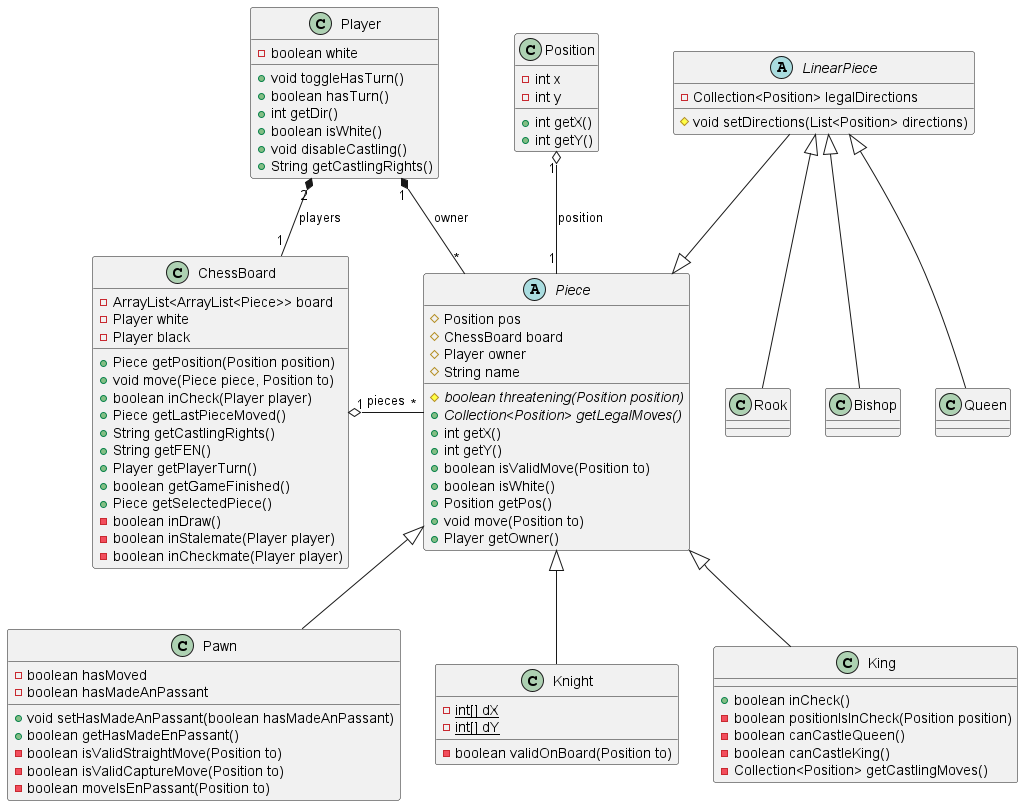

The diagram above was rendered by PlantUML. Its source (embedded in the PNG):
@startuml classdiagram

class ChessBoard {
    -ArrayList<ArrayList<Piece>> board
    -Player white
    -Player black

    +Piece getPosition(Position position)
    +void move(Piece piece, Position to)
    +boolean inCheck(Player player)
    +Piece getLastPieceMoved()
    +String getCastlingRights()
    +String getFEN()
    +Player getPlayerTurn()
    +boolean getGameFinished()
    +Piece getSelectedPiece()
    -boolean inDraw()
    -boolean inStalemate(Player player)
    -boolean inCheckmate(Player player)
}

class Position {
    -int x
    -int y
    +int getX()
    +int getY()
}

class Player {
    -boolean white

    +void toggleHasTurn()
    +boolean hasTurn()
    +int getDir()
    +boolean isWhite()
    +void disableCastling()
    +String getCastlingRights()
}

abstract class Piece {
    #Position pos
    #ChessBoard board
    #Player owner
    #String name

    #{abstract} boolean threatening(Position position)
    +{abstract} Collection<Position> getLegalMoves()
    +int getX()
    +int getY()
    +boolean isValidMove(Position to)
    +boolean isWhite()
    +Position getPos()
    +void move(Position to)
    +Player getOwner()
}

abstract class LinearPiece {
    -Collection<Position> legalDirections

    #void setDirections(List<Position> directions)
}

class Bishop {
}

class Queen {
}

class Rook {
}

class Pawn {
    -boolean hasMoved
    -boolean hasMadeAnPassant

    +void setHasMadeAnPassant(boolean hasMadeAnPassant)
    +boolean getHasMadeEnPassant()
    -boolean isValidStraightMove(Position to)
    -boolean isValidCaptureMove(Position to)
    -boolean moveIsEnPassant(Position to)
}

class Knight {
    -{static} int[] dX
    -{static} int[] dY

    -boolean validOnBoard(Position to)
}

class King {
    +boolean inCheck()
    -boolean positionIsInCheck(Position position)
    -boolean canCastleQueen()
    -boolean canCastleKing()
    -Collection<Position> getCastlingMoves()
}

Player "2" *-- "1" ChessBoard : "players"
ChessBoard "1" o-r- "*" Piece : "pieces"
Position "1" o-- "1" Piece : "position"
Player "1" *-r- "*" Piece : "owner"

Piece <|-- Pawn
Piece <|-- Knight
Piece <|-- King
Piece <|-u- LinearPiece

LinearPiece <|-d- Bishop
LinearPiece <|-d- Queen
LinearPiece <|-d- Rook


@enduml